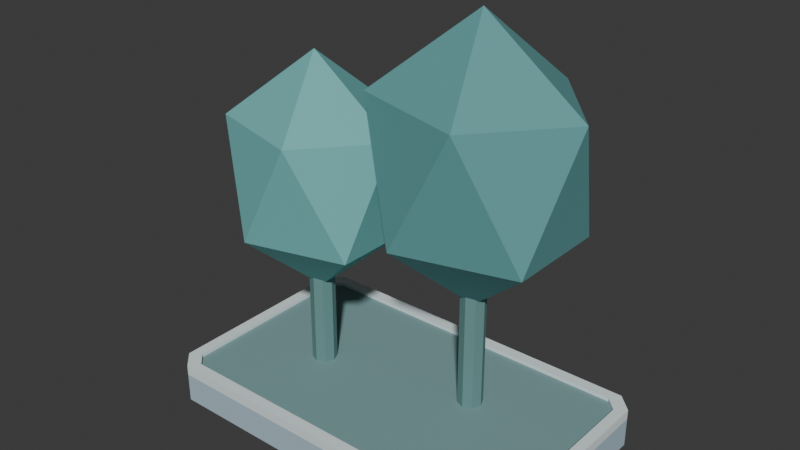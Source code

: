 # Source: campus_tree_cluster_v01.blend  (saved by Blender 5.2.44; exported with 4.5.12 LTS)
import bpy
from mathutils import Matrix  # noqa: F401  (used for matrix-valued properties, if any)

bpy.ops.wm.read_factory_settings(use_empty=True)
scene = bpy.context.scene
scene.name = 'Scene'

# ---- collections
col_collection = bpy.data.collections.new('Collection'); scene.collection.children.link(col_collection)

# ---- materials (node trees are filled in below, after node groups)
mat_glacier_palette_009 = bpy.data.materials.new('glacier_palette.009')

# ---- material node trees
mat_glacier_palette_009.use_nodes = True; mat_glacier_palette_009.node_tree.nodes.clear()
_N = mat_glacier_palette_009.node_tree.nodes; _L = mat_glacier_palette_009.node_tree.links
n0 = _N.new('ShaderNodeBsdfPrincipled'); n0.name = 'Principled BSDF'; n0.location = (-200, 100)
n0.inputs[2].default_value = 0.85
n0.inputs[10].default_value = 0.005
n1 = _N.new('ShaderNodeOutputMaterial'); n1.name = 'Material Output'; n1.location = (200, 100)
n2 = _N.new('ShaderNodeVertexColor'); n2.name = 'Color Attribute'; n2.location = (0, 0)
n2.layer_name = 'Color'
_L.new(n0.outputs[0], n1.inputs[0])
_L.new(n2.outputs[0], n0.inputs[0])
n1.is_active_output = True

# ---- world
world_world = bpy.data.worlds.new('World'); scene.world = world_world
world_world.use_nodes = True; world_world.node_tree.nodes.clear()
_N = world_world.node_tree.nodes; _L = world_world.node_tree.links
n0 = _N.new('ShaderNodeOutputWorld'); n0.name = 'World Output'; n0.location = (200, 100)
n1 = _N.new('ShaderNodeBackground'); n1.name = 'Background'; n1.location = (-200, 100)
n1.inputs[0].default_value = (0.05088, 0.05088, 0.05088, 1.0)
_L.new(n1.outputs[0], n0.inputs[0])
n0.is_active_output = True
world_world.color = (0.05088, 0.05088, 0.05088)
world_world.sun_shadow_jitter_overblur = 0.0

# ---- meshes
me_planter_foundation_002 = bpy.data.meshes.new('Planter foundation.002')
me_planter_foundation_002.from_pydata([(-1.42, 0.925, 0.0), (1.42, 0.925, 0.0), (1.55, 0.795, 0.0), (1.55, -0.795, 0.0), (1.42, -0.925, 0.0), (-1.42, -0.925, 0.0), (-1.55, -0.795, 0.0), (-1.55, 0.795, 0.0), (-1.42, 0.925, 0.24), (1.42, 0.925, 0.24), (1.55, 0.795, 0.24), (1.55, -0.795, 0.24), (1.42, -0.925, 0.24), (-1.42, -0.925, 0.24), (-1.55, -0.795, 0.24), (-1.55, 0.795, 0.24), (-0.72, 0.02, 0.28), (-0.72, 0.02, 1.36), (-0.6493, -0.009289, 0.28), (-0.6493, -0.009289, 1.36), (-0.62, -0.08, 0.28), (-0.62, -0.08, 1.36), (-0.6493, -0.1507, 0.28), (-0.6493, -0.1507, 1.36), (-0.72, -0.18, 0.28), (-0.72, -0.18, 1.36), (-0.7907, -0.1507, 0.28), (-0.7907, -0.1507, 1.36), (-0.82, -0.08, 0.28), (-0.82, -0.08, 1.36), (-0.7907, -0.009289, 0.28), (-0.7907, -0.009289, 1.36), (-0.72, -0.08, 0.95), (-0.1411, -0.4375, 1.481), (-0.9411, -0.6584, 1.481), (-1.436, -0.08, 1.481), (-0.9411, 0.4984, 1.481), (-0.1411, 0.2775, 1.481), (-0.4989, -0.6584, 2.339), (-1.299, -0.4375, 2.339), (-1.299, 0.2775, 2.339), (-0.4989, 0.4984, 2.339), (-0.00446, -0.08, 2.339), (-0.72, -0.08, 2.87), (0.55, 0.27, 0.28), (0.55, 0.27, 1.7), (0.6207, 0.2407, 0.28), (0.6207, 0.2407, 1.7), (0.65, 0.17, 0.28), (0.65, 0.17, 1.7), (0.6207, 0.09929, 0.28), (0.6207, 0.09929, 1.7), (0.55, 0.07, 0.28), (0.55, 0.07, 1.7), (0.4793, 0.09929, 0.28), (0.4793, 0.09929, 1.7), (0.45, 0.17, 0.28), (0.45, 0.17, 1.7), (0.4793, 0.2407, 0.28), (0.4793, 0.2407, 1.7), (0.55, 0.17, 1.146), (1.216, -0.2411, 1.756), (0.2957, -0.4952, 1.756), (-0.2729, 0.17, 1.756), (0.2957, 0.8352, 1.756), (1.216, 0.5811, 1.756), (0.8043, -0.4952, 2.744), (-0.1157, -0.2411, 2.744), (-0.1157, 0.5811, 2.744), (0.8043, 0.8352, 2.744), (1.373, 0.17, 2.744), (0.55, 0.17, 3.354), (-1.42, 0.925, 0.24), (1.42, 0.925, 0.24), (1.55, 0.795, 0.24), (1.55, -0.795, 0.24), (1.42, -0.925, 0.24), (-1.42, -0.925, 0.24), (-1.55, -0.795, 0.24), (-1.55, 0.795, 0.24), (-1.36, 0.835, 0.24), (1.36, 0.835, 0.24), (1.46, 0.735, 0.24), (1.46, -0.735, 0.24), (1.36, -0.835, 0.24), (-1.36, -0.835, 0.24), (-1.46, -0.735, 0.24), (-1.46, 0.735, 0.24), (-1.42, 0.925, 0.32), (1.42, 0.925, 0.32), (1.55, 0.795, 0.32), (1.55, -0.795, 0.32), (1.42, -0.925, 0.32), (-1.42, -0.925, 0.32), (-1.55, -0.795, 0.32), (-1.55, 0.795, 0.32), (-1.36, 0.835, 0.32), (1.36, 0.835, 0.32), (1.46, 0.735, 0.32), (1.46, -0.735, 0.32), (1.36, -0.835, 0.32), (-1.36, -0.835, 0.32), (-1.46, -0.735, 0.32), (-1.46, 0.735, 0.32), (-1.36, 0.835, 0.24), (1.36, 0.835, 0.24), (1.46, 0.735, 0.24), (1.46, -0.735, 0.24), (1.36, -0.835, 0.24), (-1.36, -0.835, 0.24), (-1.46, -0.735, 0.24), (-1.46, 0.735, 0.24), (-1.36, 0.835, 0.29), (1.36, 0.835, 0.29), (1.46, 0.735, 0.29), (1.46, -0.735, 0.29), (1.36, -0.835, 0.29), (-1.36, -0.835, 0.29), (-1.46, -0.735, 0.29), (-1.46, 0.735, 0.29)], [], [(7, 0, 1, 2, 3, 4, 5, 6), (8, 15, 14, 13, 12, 11, 10, 9), (0, 8, 9, 1), (1, 9, 10, 2), (2, 10, 11, 3), (3, 11, 12, 4), (4, 12, 13, 5), (5, 13, 14, 6), (6, 14, 15, 7), (7, 15, 8, 0), (16, 17, 19, 18), (18, 19, 21, 20), (20, 21, 23, 22), (22, 23, 25, 24), (24, 25, 27, 26), (26, 27, 29, 28), (19, 17, 31, 29, 27, 25, 23, 21), (28, 29, 31, 30), (30, 31, 17, 16), (16, 18, 20, 22, 24, 26, 28, 30), (32, 33, 34), (33, 32, 37), (32, 34, 35), (32, 35, 36), (32, 36, 37), (33, 37, 42), (34, 33, 38), (35, 34, 39), (36, 35, 40), (37, 36, 41), (33, 42, 38), (34, 38, 39), (35, 39, 40), (36, 40, 41), (37, 41, 42), (38, 42, 43), (39, 38, 43), (40, 39, 43), (41, 40, 43), (42, 41, 43), (44, 45, 47, 46), (46, 47, 49, 48), (48, 49, 51, 50), (50, 51, 53, 52), (52, 53, 55, 54), (54, 55, 57, 56), (47, 45, 59, 57, 55, 53, 51, 49), (56, 57, 59, 58), (58, 59, 45, 44), (44, 46, 48, 50, 52, 54, 56, 58), (60, 61, 62), (61, 60, 65), (60, 62, 63), (60, 63, 64), (60, 64, 65), (61, 65, 70), (62, 61, 66), (63, 62, 67), (64, 63, 68), (65, 64, 69), (61, 70, 66), (62, 66, 67), (63, 67, 68), (64, 68, 69), (65, 69, 70), (66, 70, 71), (67, 66, 71), (68, 67, 71), (69, 68, 71), (70, 69, 71), (72, 88, 89, 73), (80, 81, 97, 96), (72, 73, 81, 80), (88, 96, 97, 89), (73, 89, 90, 74), (81, 82, 98, 97), (73, 74, 82, 81), (89, 97, 98, 90), (74, 90, 91, 75), (82, 83, 99, 98), (74, 75, 83, 82), (90, 98, 99, 91), (75, 91, 92, 76), (83, 84, 100, 99), (75, 76, 84, 83), (91, 99, 100, 92), (76, 92, 93, 77), (84, 85, 101, 100), (76, 77, 85, 84), (92, 100, 101, 93), (77, 93, 94, 78), (85, 86, 102, 101), (77, 78, 86, 85), (93, 101, 102, 94), (78, 94, 95, 79), (86, 87, 103, 102), (78, 79, 87, 86), (94, 102, 103, 95), (79, 95, 88, 72), (87, 80, 96, 103), (79, 72, 80, 87), (95, 103, 96, 88), (111, 104, 105, 106, 107, 108, 109, 110), (112, 119, 118, 117, 116, 115, 114, 113), (104, 112, 113, 105), (105, 113, 114, 106), (106, 114, 115, 107), (107, 115, 116, 108), (108, 116, 117, 109), (109, 117, 118, 110), (110, 118, 119, 111), (111, 119, 112, 104)])
_uv = me_planter_foundation_002.uv_layers.new(name='UVMap')
_uv.uv.foreach_set('vector', [0.0, 0.0, 0.0, 0.0, 0.0, 0.0, 0.0, 0.0, 0.0, 0.0, 0.0, 0.0, 0.0, 0.0, 0.0, 0.0, 0.0, 0.0, 0.0, 0.0, 0.0, 0.0, 0.0, 0.0, 0.0, 0.0, 0.0, 0.0, 0.0, 0.0, 0.0, 0.0, 0.0, 0.0, 0.0, 0.0, 0.0, 0.0, 0.0, 0.0, 0.0, 0.0, 0.0, 0.0, 0.0, 0.0, 0.0, 0.0, 0.0, 0.0, 0.0, 0.0, 0.0, 0.0, 0.0, 0.0, 0.0, 0.0, 0.0, 0.0, 0.0, 0.0, 0.0, 0.0, 0.0, 0.0, 0.0, 0.0, 0.0, 0.0, 0.0, 0.0, 0.0, 0.0, 0.0, 0.0, 0.0, 0.0, 0.0, 0.0, 0.0, 0.0, 0.0, 0.0, 0.0, 0.0, 0.0, 0.0, 0.0, 0.0, 0.0, 0.0, 0.0, 0.0, 0.0, 0.0, 1.0, 0.5, 1.0, 1.0, 0.875, 1.0, 0.875, 0.5, 0.875, 0.5, 0.875, 1.0, 0.75, 1.0, 0.75, 0.5, 0.75, 0.5, 0.75, 1.0, 0.625, 1.0, 0.625, 0.5, 0.625, 0.5, 0.625, 1.0, 0.5, 1.0, 0.5, 0.5, 0.5, 0.5, 0.5, 1.0, 0.375, 1.0, 0.375, 0.5, 0.375, 0.5, 0.375, 1.0, 0.25, 1.0, 0.25, 0.5, 0.4197, 0.4197, 0.25, 0.49, 0.08029, 0.4197, 0.01, 0.25, 0.08029, 0.08029, 0.25, 0.01, 0.4197, 0.08029, 0.49, 0.25, 0.25, 0.5, 0.25, 1.0, 0.125, 1.0, 0.125, 0.5, 0.125, 0.5, 0.125, 1.0, 0.0, 1.0, 0.0, 0.5, 0.75, 0.49, 0.9197, 0.4197, 0.99, 0.25, 0.9197, 0.08029, 0.75, 0.01, 0.5803, 0.08029, 0.51, 0.25, 0.5803, 0.4197, 0.1818, 0.0, 0.2727, 0.1575, 0.09091, 0.1575, 0.2727, 0.1575, 0.3636, 0.0, 0.4545, 0.1575, 0.9091, 0.0, 1.0, 0.1575, 0.8182, 0.1575, 0.7273, 0.0, 0.8182, 0.1575, 0.6364, 0.1575, 0.5455, 0.0, 0.6364, 0.1575, 0.4545, 0.1575, 0.2727, 0.1575, 0.4545, 0.1575, 0.3636, 0.3149, 0.09091, 0.1575, 0.2727, 0.1575, 0.1818, 0.3149, 0.8182, 0.1575, 1.0, 0.1575, 0.9091, 0.3149, 0.6364, 0.1575, 0.8182, 0.1575, 0.7273, 0.3149, 0.4545, 0.1575, 0.6364, 0.1575, 0.5455, 0.3149, 0.2727, 0.1575, 0.3636, 0.3149, 0.1818, 0.3149, 0.09091, 0.1575, 0.1818, 0.3149, 0.0, 0.3149, 0.8182, 0.1575, 0.9091, 0.3149, 0.7273, 0.3149, 0.6364, 0.1575, 0.7273, 0.3149, 0.5455, 0.3149, 0.4545, 0.1575, 0.5455, 0.3149, 0.3636, 0.3149, 0.1818, 0.3149, 0.3636, 0.3149, 0.2727, 0.4724, 0.0, 0.3149, 0.1818, 0.3149, 0.09091, 0.4724, 0.7273, 0.3149, 0.9091, 0.3149, 0.8182, 0.4724, 0.5455, 0.3149, 0.7273, 0.3149, 0.6364, 0.4724, 0.3636, 0.3149, 0.5455, 0.3149, 0.4545, 0.4724, 1.0, 0.5, 1.0, 1.0, 0.875, 1.0, 0.875, 0.5, 0.875, 0.5, 0.875, 1.0, 0.75, 1.0, 0.75, 0.5, 0.75, 0.5, 0.75, 1.0, 0.625, 1.0, 0.625, 0.5, 0.625, 0.5, 0.625, 1.0, 0.5, 1.0, 0.5, 0.5, 0.5, 0.5, 0.5, 1.0, 0.375, 1.0, 0.375, 0.5, 0.375, 0.5, 0.375, 1.0, 0.25, 1.0, 0.25, 0.5, 0.4197, 0.4197, 0.25, 0.49, 0.08029, 0.4197, 0.01, 0.25, 0.08029, 0.08029, 0.25, 0.01, 0.4197, 0.08029, 0.49, 0.25, 0.25, 0.5, 0.25, 1.0, 0.125, 1.0, 0.125, 0.5, 0.125, 0.5, 0.125, 1.0, 0.0, 1.0, 0.0, 0.5, 0.75, 0.49, 0.9197, 0.4197, 0.99, 0.25, 0.9197, 0.08029, 0.75, 0.01, 0.5803, 0.08029, 0.51, 0.25, 0.5803, 0.4197, 0.1818, 0.0, 0.2727, 0.1575, 0.09091, 0.1575, 0.2727, 0.1575, 0.3636, 0.0, 0.4545, 0.1575, 0.9091, 0.0, 1.0, 0.1575, 0.8182, 0.1575, 0.7273, 0.0, 0.8182, 0.1575, 0.6364, 0.1575, 0.5455, 0.0, 0.6364, 0.1575, 0.4545, 0.1575, 0.2727, 0.1575, 0.4545, 0.1575, 0.3636, 0.3149, 0.09091, 0.1575, 0.2727, 0.1575, 0.1818, 0.3149, 0.8182, 0.1575, 1.0, 0.1575, 0.9091, 0.3149, 0.6364, 0.1575, 0.8182, 0.1575, 0.7273, 0.3149, 0.4545, 0.1575, 0.6364, 0.1575, 0.5455, 0.3149, 0.2727, 0.1575, 0.3636, 0.3149, 0.1818, 0.3149, 0.09091, 0.1575, 0.1818, 0.3149, 0.0, 0.3149, 0.8182, 0.1575, 0.9091, 0.3149, 0.7273, 0.3149, 0.6364, 0.1575, 0.7273, 0.3149, 0.5455, 0.3149, 0.4545, 0.1575, 0.5455, 0.3149, 0.3636, 0.3149, 0.1818, 0.3149, 0.3636, 0.3149, 0.2727, 0.4724, 0.0, 0.3149, 0.1818, 0.3149, 0.09091, 0.4724, 0.7273, 0.3149, 0.9091, 0.3149, 0.8182, 0.4724, 0.5455, 0.3149, 0.7273, 0.3149, 0.6364, 0.4724, 0.3636, 0.3149, 0.5455, 0.3149, 0.4545, 0.4724, 0.0, 0.0, 0.0, 0.0, 0.0, 0.0, 0.0, 0.0, 0.0, 0.0, 0.0, 0.0, 0.0, 0.0, 0.0, 0.0, 0.0, 0.0, 0.0, 0.0, 0.0, 0.0, 0.0, 0.0, 0.0, 0.0, 0.0, 0.0, 0.0, 0.0, 0.0, 0.0, 0.0, 0.0, 0.0, 0.0, 0.0, 0.0, 0.0, 0.0, 0.0, 0.0, 0.0, 0.0, 0.0, 0.0, 0.0, 0.0, 0.0, 0.0, 0.0, 0.0, 0.0, 0.0, 0.0, 0.0, 0.0, 0.0, 0.0, 0.0, 0.0, 0.0, 0.0, 0.0, 0.0, 0.0, 0.0, 0.0, 0.0, 0.0, 0.0, 0.0, 0.0, 0.0, 0.0, 0.0, 0.0, 0.0, 0.0, 0.0, 0.0, 0.0, 0.0, 0.0, 0.0, 0.0, 0.0, 0.0, 0.0, 0.0, 0.0, 0.0, 0.0, 0.0, 0.0, 0.0, 0.0, 0.0, 0.0, 0.0, 0.0, 0.0, 0.0, 0.0, 0.0, 0.0, 0.0, 0.0, 0.0, 0.0, 0.0, 0.0, 0.0, 0.0, 0.0, 0.0, 0.0, 0.0, 0.0, 0.0, 0.0, 0.0, 0.0, 0.0, 0.0, 0.0, 0.0, 0.0, 0.0, 0.0, 0.0, 0.0, 0.0, 0.0, 0.0, 0.0, 0.0, 0.0, 0.0, 0.0, 0.0, 0.0, 0.0, 0.0, 0.0, 0.0, 0.0, 0.0, 0.0, 0.0, 0.0, 0.0, 0.0, 0.0, 0.0, 0.0, 0.0, 0.0, 0.0, 0.0, 0.0, 0.0, 0.0, 0.0, 0.0, 0.0, 0.0, 0.0, 0.0, 0.0, 0.0, 0.0, 0.0, 0.0, 0.0, 0.0, 0.0, 0.0, 0.0, 0.0, 0.0, 0.0, 0.0, 0.0, 0.0, 0.0, 0.0, 0.0, 0.0, 0.0, 0.0, 0.0, 0.0, 0.0, 0.0, 0.0, 0.0, 0.0, 0.0, 0.0, 0.0, 0.0, 0.0, 0.0, 0.0, 0.0, 0.0, 0.0, 0.0, 0.0, 0.0, 0.0, 0.0, 0.0, 0.0, 0.0, 0.0, 0.0, 0.0, 0.0, 0.0, 0.0, 0.0, 0.0, 0.0, 0.0, 0.0, 0.0, 0.0, 0.0, 0.0, 0.0, 0.0, 0.0, 0.0, 0.0, 0.0, 0.0, 0.0, 0.0, 0.0, 0.0, 0.0, 0.0, 0.0, 0.0, 0.0, 0.0, 0.0, 0.0, 0.0, 0.0, 0.0, 0.0, 0.0, 0.0, 0.0, 0.0, 0.0, 0.0, 0.0, 0.0, 0.0, 0.0, 0.0, 0.0, 0.0, 0.0, 0.0, 0.0, 0.0, 0.0, 0.0, 0.0, 0.0, 0.0, 0.0, 0.0, 0.0, 0.0, 0.0, 0.0, 0.0, 0.0, 0.0, 0.0, 0.0, 0.0, 0.0, 0.0, 0.0, 0.0, 0.0, 0.0, 0.0, 0.0, 0.0, 0.0, 0.0, 0.0, 0.0, 0.0, 0.0, 0.0, 0.0, 0.0, 0.0, 0.0, 0.0, 0.0, 0.0, 0.0, 0.0, 0.0, 0.0, 0.0, 0.0, 0.0, 0.0, 0.0, 0.0, 0.0, 0.0, 0.0, 0.0, 0.0, 0.0, 0.0, 0.0, 0.0, 0.0, 0.0, 0.0, 0.0, 0.0, 0.0, 0.0, 0.0, 0.0, 0.0, 0.0, 0.0, 0.0, 0.0, 0.0, 0.0, 0.0, 0.0, 0.0, 0.0, 0.0, 0.0])
_ca = me_planter_foundation_002.color_attributes.new('Color', 'FLOAT_COLOR', 'CORNER')
_ca.data.foreach_set('color', [0.4179, 0.5583, 0.6445, 1.0, 0.4179, 0.5583, 0.6445, 1.0, 0.4179, 0.5583, 0.6445, 1.0, 0.4179, 0.5583, 0.6445, 1.0, 0.4179, 0.5583, 0.6445, 1.0, 0.4179, 0.5583, 0.6445, 1.0, 0.4179, 0.5583, 0.6445, 1.0, 0.4179, 0.5583, 0.6445, 1.0, 0.4179, 0.5583, 0.6445, 1.0, 0.4179, 0.5583, 0.6445, 1.0, 0.4179, 0.5583, 0.6445, 1.0, 0.4179, 0.5583, 0.6445, 1.0, 0.4179, 0.5583, 0.6445, 1.0, 0.4179, 0.5583, 0.6445, 1.0, 0.4179, 0.5583, 0.6445, 1.0, 0.4179, 0.5583, 0.6445, 1.0, 0.4179, 0.5583, 0.6445, 1.0, 0.4179, 0.5583, 0.6445, 1.0, 0.4179, 0.5583, 0.6445, 1.0, 0.4179, 0.5583, 0.6445, 1.0, 0.4179, 0.5583, 0.6445, 1.0, 0.4179, 0.5583, 0.6445, 1.0, 0.4179, 0.5583, 0.6445, 1.0, 0.4179, 0.5583, 0.6445, 1.0, 0.4179, 0.5583, 0.6445, 1.0, 0.4179, 0.5583, 0.6445, 1.0, 0.4179, 0.5583, 0.6445, 1.0, 0.4179, 0.5583, 0.6445, 1.0, 0.4179, 0.5583, 0.6445, 1.0, 0.4179, 0.5583, 0.6445, 1.0, 0.4179, 0.5583, 0.6445, 1.0, 0.4179, 0.5583, 0.6445, 1.0, 0.4179, 0.5583, 0.6445, 1.0, 0.4179, 0.5583, 0.6445, 1.0, 0.4179, 0.5583, 0.6445, 1.0, 0.4179, 0.5583, 0.6445, 1.0, 0.4179, 0.5583, 0.6445, 1.0, 0.4179, 0.5583, 0.6445, 1.0, 0.4179, 0.5583, 0.6445, 1.0, 0.4179, 0.5583, 0.6445, 1.0, 0.4179, 0.5583, 0.6445, 1.0, 0.4179, 0.5583, 0.6445, 1.0, 0.4179, 0.5583, 0.6445, 1.0, 0.4179, 0.5583, 0.6445, 1.0, 0.4179, 0.5583, 0.6445, 1.0, 0.4179, 0.5583, 0.6445, 1.0, 0.4179, 0.5583, 0.6445, 1.0, 0.4179, 0.5583, 0.6445, 1.0, 0.1301, 0.2831, 0.2747, 1.0, 0.1301, 0.2831, 0.2747, 1.0, 0.1301, 0.2831, 0.2747, 1.0, 0.1301, 0.2831, 0.2747, 1.0, 0.1301, 0.2831, 0.2747, 1.0, 0.1301, 0.2831, 0.2747, 1.0, 0.1301, 0.2831, 0.2747, 1.0, 0.1301, 0.2831, 0.2747, 1.0, 0.1301, 0.2831, 0.2747, 1.0, 0.1301, 0.2831, 0.2747, 1.0, 0.1301, 0.2831, 0.2747, 1.0, 0.1301, 0.2831, 0.2747, 1.0, 0.1301, 0.2831, 0.2747, 1.0, 0.1301, 0.2831, 0.2747, 1.0, 0.1301, 0.2831, 0.2747, 1.0, 0.1301, 0.2831, 0.2747, 1.0, 0.1301, 0.2831, 0.2747, 1.0, 0.1301, 0.2831, 0.2747, 1.0, 0.1301, 0.2831, 0.2747, 1.0, 0.1301, 0.2831, 0.2747, 1.0, 0.1301, 0.2831, 0.2747, 1.0, 0.1301, 0.2831, 0.2747, 1.0, 0.1301, 0.2831, 0.2747, 1.0, 0.1301, 0.2831, 0.2747, 1.0, 0.1301, 0.2831, 0.2747, 1.0, 0.1301, 0.2831, 0.2747, 1.0, 0.1301, 0.2831, 0.2747, 1.0, 0.1301, 0.2831, 0.2747, 1.0, 0.1301, 0.2831, 0.2747, 1.0, 0.1301, 0.2831, 0.2747, 1.0, 0.1301, 0.2831, 0.2747, 1.0, 0.1301, 0.2831, 0.2747, 1.0, 0.1301, 0.2831, 0.2747, 1.0, 0.1301, 0.2831, 0.2747, 1.0, 0.1301, 0.2831, 0.2747, 1.0, 0.1301, 0.2831, 0.2747, 1.0, 0.1301, 0.2831, 0.2747, 1.0, 0.1301, 0.2831, 0.2747, 1.0, 0.1301, 0.2831, 0.2747, 1.0, 0.1301, 0.2831, 0.2747, 1.0, 0.1301, 0.2831, 0.2747, 1.0, 0.1301, 0.2831, 0.2747, 1.0, 0.1301, 0.2831, 0.2747, 1.0, 0.1301, 0.2831, 0.2747, 1.0, 0.1301, 0.2831, 0.2747, 1.0, 0.1301, 0.2831, 0.2747, 1.0, 0.1301, 0.2831, 0.2747, 1.0, 0.1301, 0.2831, 0.2747, 1.0, 0.162, 0.4621, 0.4564, 1.0, 0.162, 0.4621, 0.4564, 1.0, 0.162, 0.4621, 0.4564, 1.0, 0.162, 0.4621, 0.4564, 1.0, 0.162, 0.4621, 0.4564, 1.0, 0.162, 0.4621, 0.4564, 1.0, 0.162, 0.4621, 0.4564, 1.0, 0.162, 0.4621, 0.4564, 1.0, 0.162, 0.4621, 0.4564, 1.0, 0.162, 0.4621, 0.4564, 1.0, 0.162, 0.4621, 0.4564, 1.0, 0.162, 0.4621, 0.4564, 1.0, 0.162, 0.4621, 0.4564, 1.0, 0.162, 0.4621, 0.4564, 1.0, 0.162, 0.4621, 0.4564, 1.0, 0.162, 0.4621, 0.4564, 1.0, 0.162, 0.4621, 0.4564, 1.0, 0.162, 0.4621, 0.4564, 1.0, 0.162, 0.4621, 0.4564, 1.0, 0.162, 0.4621, 0.4564, 1.0, 0.162, 0.4621, 0.4564, 1.0, 0.162, 0.4621, 0.4564, 1.0, 0.162, 0.4621, 0.4564, 1.0, 0.162, 0.4621, 0.4564, 1.0, 0.162, 0.4621, 0.4564, 1.0, 0.162, 0.4621, 0.4564, 1.0, 0.162, 0.4621, 0.4564, 1.0, 0.162, 0.4621, 0.4564, 1.0, 0.162, 0.4621, 0.4564, 1.0, 0.162, 0.4621, 0.4564, 1.0, 0.162, 0.4621, 0.4564, 1.0, 0.162, 0.4621, 0.4564, 1.0, 0.162, 0.4621, 0.4564, 1.0, 0.162, 0.4621, 0.4564, 1.0, 0.162, 0.4621, 0.4564, 1.0, 0.162, 0.4621, 0.4564, 1.0, 0.162, 0.4621, 0.4564, 1.0, 0.162, 0.4621, 0.4564, 1.0, 0.162, 0.4621, 0.4564, 1.0, 0.162, 0.4621, 0.4564, 1.0, 0.162, 0.4621, 0.4564, 1.0, 0.162, 0.4621, 0.4564, 1.0, 0.162, 0.4621, 0.4564, 1.0, 0.162, 0.4621, 0.4564, 1.0, 0.162, 0.4621, 0.4564, 1.0, 0.162, 0.4621, 0.4564, 1.0, 0.162, 0.4621, 0.4564, 1.0, 0.162, 0.4621, 0.4564, 1.0, 0.162, 0.4621, 0.4564, 1.0, 0.162, 0.4621, 0.4564, 1.0, 0.162, 0.4621, 0.4564, 1.0, 0.162, 0.4621, 0.4564, 1.0, 0.162, 0.4621, 0.4564, 1.0, 0.162, 0.4621, 0.4564, 1.0, 0.162, 0.4621, 0.4564, 1.0, 0.162, 0.4621, 0.4564, 1.0, 0.162, 0.4621, 0.4564, 1.0, 0.162, 0.4621, 0.4564, 1.0, 0.162, 0.4621, 0.4564, 1.0, 0.162, 0.4621, 0.4564, 1.0, 0.1301, 0.2831, 0.2747, 1.0, 0.1301, 0.2831, 0.2747, 1.0, 0.1301, 0.2831, 0.2747, 1.0, 0.1301, 0.2831, 0.2747, 1.0, 0.1301, 0.2831, 0.2747, 1.0, 0.1301, 0.2831, 0.2747, 1.0, 0.1301, 0.2831, 0.2747, 1.0, 0.1301, 0.2831, 0.2747, 1.0, 0.1301, 0.2831, 0.2747, 1.0, 0.1301, 0.2831, 0.2747, 1.0, 0.1301, 0.2831, 0.2747, 1.0, 0.1301, 0.2831, 0.2747, 1.0, 0.1301, 0.2831, 0.2747, 1.0, 0.1301, 0.2831, 0.2747, 1.0, 0.1301, 0.2831, 0.2747, 1.0, 0.1301, 0.2831, 0.2747, 1.0, 0.1301, 0.2831, 0.2747, 1.0, 0.1301, 0.2831, 0.2747, 1.0, 0.1301, 0.2831, 0.2747, 1.0, 0.1301, 0.2831, 0.2747, 1.0, 0.1301, 0.2831, 0.2747, 1.0, 0.1301, 0.2831, 0.2747, 1.0, 0.1301, 0.2831, 0.2747, 1.0, 0.1301, 0.2831, 0.2747, 1.0, 0.1301, 0.2831, 0.2747, 1.0, 0.1301, 0.2831, 0.2747, 1.0, 0.1301, 0.2831, 0.2747, 1.0, 0.1301, 0.2831, 0.2747, 1.0, 0.1301, 0.2831, 0.2747, 1.0, 0.1301, 0.2831, 0.2747, 1.0, 0.1301, 0.2831, 0.2747, 1.0, 0.1301, 0.2831, 0.2747, 1.0, 0.1301, 0.2831, 0.2747, 1.0, 0.1301, 0.2831, 0.2747, 1.0, 0.1301, 0.2831, 0.2747, 1.0, 0.1301, 0.2831, 0.2747, 1.0, 0.1301, 0.2831, 0.2747, 1.0, 0.1301, 0.2831, 0.2747, 1.0, 0.1301, 0.2831, 0.2747, 1.0, 0.1301, 0.2831, 0.2747, 1.0, 0.1301, 0.2831, 0.2747, 1.0, 0.1301, 0.2831, 0.2747, 1.0, 0.1301, 0.2831, 0.2747, 1.0, 0.1301, 0.2831, 0.2747, 1.0, 0.1301, 0.2831, 0.2747, 1.0, 0.1301, 0.2831, 0.2747, 1.0, 0.1301, 0.2831, 0.2747, 1.0, 0.1301, 0.2831, 0.2747, 1.0, 0.117, 0.3372, 0.3419, 1.0, 0.117, 0.3372, 0.3419, 1.0, 0.117, 0.3372, 0.3419, 1.0, 0.117, 0.3372, 0.3419, 1.0, 0.117, 0.3372, 0.3419, 1.0, 0.117, 0.3372, 0.3419, 1.0, 0.117, 0.3372, 0.3419, 1.0, 0.117, 0.3372, 0.3419, 1.0, 0.117, 0.3372, 0.3419, 1.0, 0.117, 0.3372, 0.3419, 1.0, 0.117, 0.3372, 0.3419, 1.0, 0.117, 0.3372, 0.3419, 1.0, 0.117, 0.3372, 0.3419, 1.0, 0.117, 0.3372, 0.3419, 1.0, 0.117, 0.3372, 0.3419, 1.0, 0.117, 0.3372, 0.3419, 1.0, 0.117, 0.3372, 0.3419, 1.0, 0.117, 0.3372, 0.3419, 1.0, 0.117, 0.3372, 0.3419, 1.0, 0.117, 0.3372, 0.3419, 1.0, 0.117, 0.3372, 0.3419, 1.0, 0.117, 0.3372, 0.3419, 1.0, 0.117, 0.3372, 0.3419, 1.0, 0.117, 0.3372, 0.3419, 1.0, 0.117, 0.3372, 0.3419, 1.0, 0.117, 0.3372, 0.3419, 1.0, 0.117, 0.3372, 0.3419, 1.0, 0.117, 0.3372, 0.3419, 1.0, 0.117, 0.3372, 0.3419, 1.0, 0.117, 0.3372, 0.3419, 1.0, 0.117, 0.3372, 0.3419, 1.0, 0.117, 0.3372, 0.3419, 1.0, 0.117, 0.3372, 0.3419, 1.0, 0.117, 0.3372, 0.3419, 1.0, 0.117, 0.3372, 0.3419, 1.0, 0.117, 0.3372, 0.3419, 1.0, 0.117, 0.3372, 0.3419, 1.0, 0.117, 0.3372, 0.3419, 1.0, 0.117, 0.3372, 0.3419, 1.0, 0.117, 0.3372, 0.3419, 1.0, 0.117, 0.3372, 0.3419, 1.0, 0.117, 0.3372, 0.3419, 1.0, 0.117, 0.3372, 0.3419, 1.0, 0.117, 0.3372, 0.3419, 1.0, 0.117, 0.3372, 0.3419, 1.0, 0.117, 0.3372, 0.3419, 1.0, 0.117, 0.3372, 0.3419, 1.0, 0.117, 0.3372, 0.3419, 1.0, 0.117, 0.3372, 0.3419, 1.0, 0.117, 0.3372, 0.3419, 1.0, 0.117, 0.3372, 0.3419, 1.0, 0.117, 0.3372, 0.3419, 1.0, 0.117, 0.3372, 0.3419, 1.0, 0.117, 0.3372, 0.3419, 1.0, 0.117, 0.3372, 0.3419, 1.0, 0.117, 0.3372, 0.3419, 1.0, 0.117, 0.3372, 0.3419, 1.0, 0.117, 0.3372, 0.3419, 1.0, 0.117, 0.3372, 0.3419, 1.0, 0.117, 0.3372, 0.3419, 1.0, 0.7605, 0.8469, 0.8714, 1.0, 0.7605, 0.8469, 0.8714, 1.0, 0.7605, 0.8469, 0.8714, 1.0, 0.7605, 0.8469, 0.8714, 1.0, 0.7605, 0.8469, 0.8714, 1.0, 0.7605, 0.8469, 0.8714, 1.0, 0.7605, 0.8469, 0.8714, 1.0, 0.7605, 0.8469, 0.8714, 1.0, 0.7605, 0.8469, 0.8714, 1.0, 0.7605, 0.8469, 0.8714, 1.0, 0.7605, 0.8469, 0.8714, 1.0, 0.7605, 0.8469, 0.8714, 1.0, 0.7605, 0.8469, 0.8714, 1.0, 0.7605, 0.8469, 0.8714, 1.0, 0.7605, 0.8469, 0.8714, 1.0, 0.7605, 0.8469, 0.8714, 1.0, 0.7605, 0.8469, 0.8714, 1.0, 0.7605, 0.8469, 0.8714, 1.0, 0.7605, 0.8469, 0.8714, 1.0, 0.7605, 0.8469, 0.8714, 1.0, 0.7605, 0.8469, 0.8714, 1.0, 0.7605, 0.8469, 0.8714, 1.0, 0.7605, 0.8469, 0.8714, 1.0, 0.7605, 0.8469, 0.8714, 1.0, 0.7605, 0.8469, 0.8714, 1.0, 0.7605, 0.8469, 0.8714, 1.0, 0.7605, 0.8469, 0.8714, 1.0, 0.7605, 0.8469, 0.8714, 1.0, 0.7605, 0.8469, 0.8714, 1.0, 0.7605, 0.8469, 0.8714, 1.0, 0.7605, 0.8469, 0.8714, 1.0, 0.7605, 0.8469, 0.8714, 1.0, 0.7605, 0.8469, 0.8714, 1.0, 0.7605, 0.8469, 0.8714, 1.0, 0.7605, 0.8469, 0.8714, 1.0, 0.7605, 0.8469, 0.8714, 1.0, 0.7605, 0.8469, 0.8714, 1.0, 0.7605, 0.8469, 0.8714, 1.0, 0.7605, 0.8469, 0.8714, 1.0, 0.7605, 0.8469, 0.8714, 1.0, 0.7605, 0.8469, 0.8714, 1.0, 0.7605, 0.8469, 0.8714, 1.0, 0.7605, 0.8469, 0.8714, 1.0, 0.7605, 0.8469, 0.8714, 1.0, 0.7605, 0.8469, 0.8714, 1.0, 0.7605, 0.8469, 0.8714, 1.0, 0.7605, 0.8469, 0.8714, 1.0, 0.7605, 0.8469, 0.8714, 1.0, 0.7605, 0.8469, 0.8714, 1.0, 0.7605, 0.8469, 0.8714, 1.0, 0.7605, 0.8469, 0.8714, 1.0, 0.7605, 0.8469, 0.8714, 1.0, 0.7605, 0.8469, 0.8714, 1.0, 0.7605, 0.8469, 0.8714, 1.0, 0.7605, 0.8469, 0.8714, 1.0, 0.7605, 0.8469, 0.8714, 1.0, 0.7605, 0.8469, 0.8714, 1.0, 0.7605, 0.8469, 0.8714, 1.0, 0.7605, 0.8469, 0.8714, 1.0, 0.7605, 0.8469, 0.8714, 1.0, 0.7605, 0.8469, 0.8714, 1.0, 0.7605, 0.8469, 0.8714, 1.0, 0.7605, 0.8469, 0.8714, 1.0, 0.7605, 0.8469, 0.8714, 1.0, 0.7605, 0.8469, 0.8714, 1.0, 0.7605, 0.8469, 0.8714, 1.0, 0.7605, 0.8469, 0.8714, 1.0, 0.7605, 0.8469, 0.8714, 1.0, 0.7605, 0.8469, 0.8714, 1.0, 0.7605, 0.8469, 0.8714, 1.0, 0.7605, 0.8469, 0.8714, 1.0, 0.7605, 0.8469, 0.8714, 1.0, 0.7605, 0.8469, 0.8714, 1.0, 0.7605, 0.8469, 0.8714, 1.0, 0.7605, 0.8469, 0.8714, 1.0, 0.7605, 0.8469, 0.8714, 1.0, 0.7605, 0.8469, 0.8714, 1.0, 0.7605, 0.8469, 0.8714, 1.0, 0.7605, 0.8469, 0.8714, 1.0, 0.7605, 0.8469, 0.8714, 1.0, 0.7605, 0.8469, 0.8714, 1.0, 0.7605, 0.8469, 0.8714, 1.0, 0.7605, 0.8469, 0.8714, 1.0, 0.7605, 0.8469, 0.8714, 1.0, 0.7605, 0.8469, 0.8714, 1.0, 0.7605, 0.8469, 0.8714, 1.0, 0.7605, 0.8469, 0.8714, 1.0, 0.7605, 0.8469, 0.8714, 1.0, 0.7605, 0.8469, 0.8714, 1.0, 0.7605, 0.8469, 0.8714, 1.0, 0.7605, 0.8469, 0.8714, 1.0, 0.7605, 0.8469, 0.8714, 1.0, 0.7605, 0.8469, 0.8714, 1.0, 0.7605, 0.8469, 0.8714, 1.0, 0.7605, 0.8469, 0.8714, 1.0, 0.7605, 0.8469, 0.8714, 1.0, 0.7605, 0.8469, 0.8714, 1.0, 0.7605, 0.8469, 0.8714, 1.0, 0.7605, 0.8469, 0.8714, 1.0, 0.7605, 0.8469, 0.8714, 1.0, 0.7605, 0.8469, 0.8714, 1.0, 0.7605, 0.8469, 0.8714, 1.0, 0.7605, 0.8469, 0.8714, 1.0, 0.7605, 0.8469, 0.8714, 1.0, 0.7605, 0.8469, 0.8714, 1.0, 0.7605, 0.8469, 0.8714, 1.0, 0.7605, 0.8469, 0.8714, 1.0, 0.7605, 0.8469, 0.8714, 1.0, 0.7605, 0.8469, 0.8714, 1.0, 0.7605, 0.8469, 0.8714, 1.0, 0.7605, 0.8469, 0.8714, 1.0, 0.7605, 0.8469, 0.8714, 1.0, 0.7605, 0.8469, 0.8714, 1.0, 0.7605, 0.8469, 0.8714, 1.0, 0.7605, 0.8469, 0.8714, 1.0, 0.7605, 0.8469, 0.8714, 1.0, 0.7605, 0.8469, 0.8714, 1.0, 0.7605, 0.8469, 0.8714, 1.0, 0.7605, 0.8469, 0.8714, 1.0, 0.7605, 0.8469, 0.8714, 1.0, 0.7605, 0.8469, 0.8714, 1.0, 0.7605, 0.8469, 0.8714, 1.0, 0.7605, 0.8469, 0.8714, 1.0, 0.7605, 0.8469, 0.8714, 1.0, 0.7605, 0.8469, 0.8714, 1.0, 0.7605, 0.8469, 0.8714, 1.0, 0.7605, 0.8469, 0.8714, 1.0, 0.7605, 0.8469, 0.8714, 1.0, 0.1981, 0.3419, 0.3467, 1.0, 0.1981, 0.3419, 0.3467, 1.0, 0.1981, 0.3419, 0.3467, 1.0, 0.1981, 0.3419, 0.3467, 1.0, 0.1981, 0.3419, 0.3467, 1.0, 0.1981, 0.3419, 0.3467, 1.0, 0.1981, 0.3419, 0.3467, 1.0, 0.1981, 0.3419, 0.3467, 1.0, 0.1981, 0.3419, 0.3467, 1.0, 0.1981, 0.3419, 0.3467, 1.0, 0.1981, 0.3419, 0.3467, 1.0, 0.1981, 0.3419, 0.3467, 1.0, 0.1981, 0.3419, 0.3467, 1.0, 0.1981, 0.3419, 0.3467, 1.0, 0.1981, 0.3419, 0.3467, 1.0, 0.1981, 0.3419, 0.3467, 1.0, 0.1981, 0.3419, 0.3467, 1.0, 0.1981, 0.3419, 0.3467, 1.0, 0.1981, 0.3419, 0.3467, 1.0, 0.1981, 0.3419, 0.3467, 1.0, 0.1981, 0.3419, 0.3467, 1.0, 0.1981, 0.3419, 0.3467, 1.0, 0.1981, 0.3419, 0.3467, 1.0, 0.1981, 0.3419, 0.3467, 1.0, 0.1981, 0.3419, 0.3467, 1.0, 0.1981, 0.3419, 0.3467, 1.0, 0.1981, 0.3419, 0.3467, 1.0, 0.1981, 0.3419, 0.3467, 1.0, 0.1981, 0.3419, 0.3467, 1.0, 0.1981, 0.3419, 0.3467, 1.0, 0.1981, 0.3419, 0.3467, 1.0, 0.1981, 0.3419, 0.3467, 1.0, 0.1981, 0.3419, 0.3467, 1.0, 0.1981, 0.3419, 0.3467, 1.0, 0.1981, 0.3419, 0.3467, 1.0, 0.1981, 0.3419, 0.3467, 1.0, 0.1981, 0.3419, 0.3467, 1.0, 0.1981, 0.3419, 0.3467, 1.0, 0.1981, 0.3419, 0.3467, 1.0, 0.1981, 0.3419, 0.3467, 1.0, 0.1981, 0.3419, 0.3467, 1.0, 0.1981, 0.3419, 0.3467, 1.0, 0.1981, 0.3419, 0.3467, 1.0, 0.1981, 0.3419, 0.3467, 1.0, 0.1981, 0.3419, 0.3467, 1.0, 0.1981, 0.3419, 0.3467, 1.0, 0.1981, 0.3419, 0.3467, 1.0, 0.1981, 0.3419, 0.3467, 1.0])
me_planter_foundation_002.materials.append(mat_glacier_palette_009)
me_planter_foundation_002.update()

# ---- objects
ob_root = bpy.data.objects.new('root', None)
ob_campus_tree_cluster = bpy.data.objects.new('campus_tree_cluster', me_planter_foundation_002)
ob_anchor_ui = bpy.data.objects.new('anchor_ui', None)

# ---- transforms, parenting, visibility, modifiers, constraints
ob_root.location = (0.0, 0.0, 0.0)
ob_campus_tree_cluster.parent = ob_root
ob_campus_tree_cluster.location = (0.0, 0.0, 0.0)
ob_anchor_ui.parent = ob_root
ob_anchor_ui.location = (0.0, 0.0, 3.6)

# ---- collection membership
scene.collection.objects.link(ob_root)
scene.collection.objects.link(ob_campus_tree_cluster)
scene.collection.objects.link(ob_anchor_ui)

# ---- scene / render settings (as saved in the file)
scene.frame_start = 1; scene.frame_end = 250; scene.frame_set(0)
scene.render.engine = 'BLENDER_EEVEE_NEXT'
scene.render.bake_bias = 0.0
scene.render.bake_samples = 0
scene.render.compositor_device = 'GPU'
scene.eevee.use_volume_custom_range = False
scene.eevee.fast_gi_thickness_near = 0.1
scene.eevee.fast_gi_thickness_far = 0.0
scene.eevee.ray_tracing_options.screen_trace_thickness = 0.1
bpy.context.view_layer.update()

# ---- added for rendering (the .blend has no active camera and no usable light): camera, sun
cam_auto = bpy.data.cameras.new('AutoCamera')
cam_auto.lens = 50.0
cam_auto.sensor_width = 36.0
cam_auto.clip_end = 1000.0
ob_auto_camera = bpy.data.objects.new('AutoCamera', cam_auto)
scene.collection.objects.link(ob_auto_camera)
ob_auto_camera.location = (4.55919, -5.47103, 5.32435)
ob_auto_camera.rotation_euler = (1.09748, -7.21219e-08, 0.694738)
scene.camera = ob_auto_camera
light_auto_sun = bpy.data.lights.new('AutoSun', 'SUN')
light_auto_sun.energy = 3.0
light_auto_sun.angle = 0.0523599
ob_auto_sun = bpy.data.objects.new('AutoSun', light_auto_sun)
scene.collection.objects.link(ob_auto_sun)
ob_auto_sun.rotation_euler = (0.872665, 0.174533, 0.523599)
bpy.context.view_layer.update()
